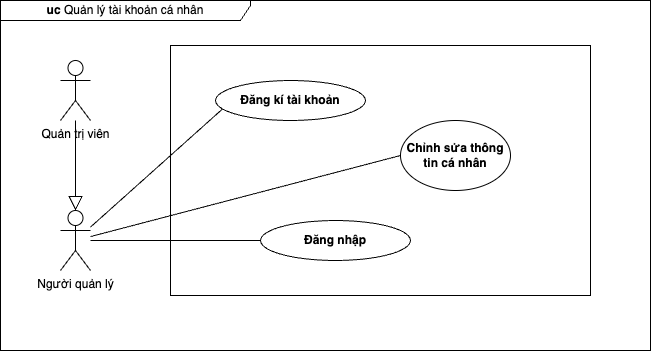

The diagram above was exported from draw.io. Its source (the exported page's mxGraphModel, read from the mxfile embedded in the PNG):
<mxGraphModel dx="3758" dy="818" grid="1" gridSize="10" guides="1" tooltips="1" connect="1" arrows="1" fold="1" page="1" pageScale="1" pageWidth="850" pageHeight="1100" math="0" shadow="0">
  <root>
    <mxCell id="0" />
    <mxCell id="1" parent="0" />
    <mxCell id="2" value="&lt;b&gt;uc&lt;/b&gt; Quản lý tài khoản cá nhân" style="shape=umlFrame;whiteSpace=wrap;html=1;pointerEvents=0;recursiveResize=0;container=1;collapsible=0;width=250;height=20;" vertex="1" parent="1">
      <mxGeometry x="-329.99999999999955" y="1620" width="650" height="350" as="geometry" />
    </mxCell>
    <mxCell id="3" value="Người quản lý" style="shape=umlActor;html=1;verticalLabelPosition=bottom;verticalAlign=top;align=center;" vertex="1" parent="2">
      <mxGeometry x="60" y="210" width="30" height="60" as="geometry" />
    </mxCell>
    <mxCell id="4" value="" style="rounded=0;whiteSpace=wrap;html=1;fillColor=none;" vertex="1" parent="2">
      <mxGeometry x="170" y="45" width="420" height="250" as="geometry" />
    </mxCell>
    <mxCell id="5" value="Đăng kí tài khoản" style="shape=ellipse;html=1;strokeWidth=1;fontStyle=1;whiteSpace=wrap;align=center;perimeter=ellipsePerimeter;" vertex="1" parent="2">
      <mxGeometry x="215" y="80" width="150" height="40" as="geometry" />
    </mxCell>
    <mxCell id="6" value="Đăng nhập" style="shape=ellipse;html=1;strokeWidth=1;fontStyle=1;whiteSpace=wrap;align=center;perimeter=ellipsePerimeter;" vertex="1" parent="2">
      <mxGeometry x="260" y="220" width="150" height="40" as="geometry" />
    </mxCell>
    <mxCell id="7" value="Chỉnh sửa thông tin cá nhân" style="shape=ellipse;html=1;strokeWidth=1;fontStyle=1;whiteSpace=wrap;align=center;perimeter=ellipsePerimeter;" vertex="1" parent="2">
      <mxGeometry x="400" y="120" width="110" height="70" as="geometry" />
    </mxCell>
    <mxCell id="8" value="" style="edgeStyle=none;html=1;endArrow=none;verticalAlign=bottom;rounded=0;entryX=0.044;entryY=0.721;entryDx=0;entryDy=0;entryPerimeter=0;" edge="1" parent="2" source="3" target="5">
      <mxGeometry width="160" relative="1" as="geometry">
        <mxPoint x="70" y="140" as="sourcePoint" />
        <mxPoint x="480" y="240" as="targetPoint" />
      </mxGeometry>
    </mxCell>
    <mxCell id="9" value="" style="edgeStyle=none;html=1;endArrow=none;verticalAlign=bottom;rounded=0;" edge="1" parent="2" source="3" target="6">
      <mxGeometry width="160" relative="1" as="geometry">
        <mxPoint x="80" y="150" as="sourcePoint" />
        <mxPoint x="141" y="138" as="targetPoint" />
      </mxGeometry>
    </mxCell>
    <mxCell id="10" value="" style="edgeStyle=none;html=1;endArrow=none;verticalAlign=bottom;rounded=0;entryX=0;entryY=0.5;entryDx=0;entryDy=0;" edge="1" parent="2" source="3" target="7">
      <mxGeometry width="160" relative="1" as="geometry">
        <mxPoint x="320" y="240" as="sourcePoint" />
        <mxPoint x="480" y="240" as="targetPoint" />
      </mxGeometry>
    </mxCell>
    <mxCell id="11" value="Quản trị viên" style="shape=umlActor;html=1;verticalLabelPosition=bottom;verticalAlign=top;align=center;" vertex="1" parent="2">
      <mxGeometry x="60" y="60" width="30" height="60" as="geometry" />
    </mxCell>
    <mxCell id="12" value="" style="edgeStyle=none;html=1;endArrow=block;endFill=0;endSize=12;verticalAlign=bottom;rounded=0;entryX=0.5;entryY=0;entryDx=0;entryDy=0;entryPerimeter=0;" edge="1" parent="2" source="11" target="3">
      <mxGeometry width="160" relative="1" as="geometry">
        <mxPoint x="75" y="140" as="sourcePoint" />
        <mxPoint x="480" y="110" as="targetPoint" />
      </mxGeometry>
    </mxCell>
  </root>
</mxGraphModel>